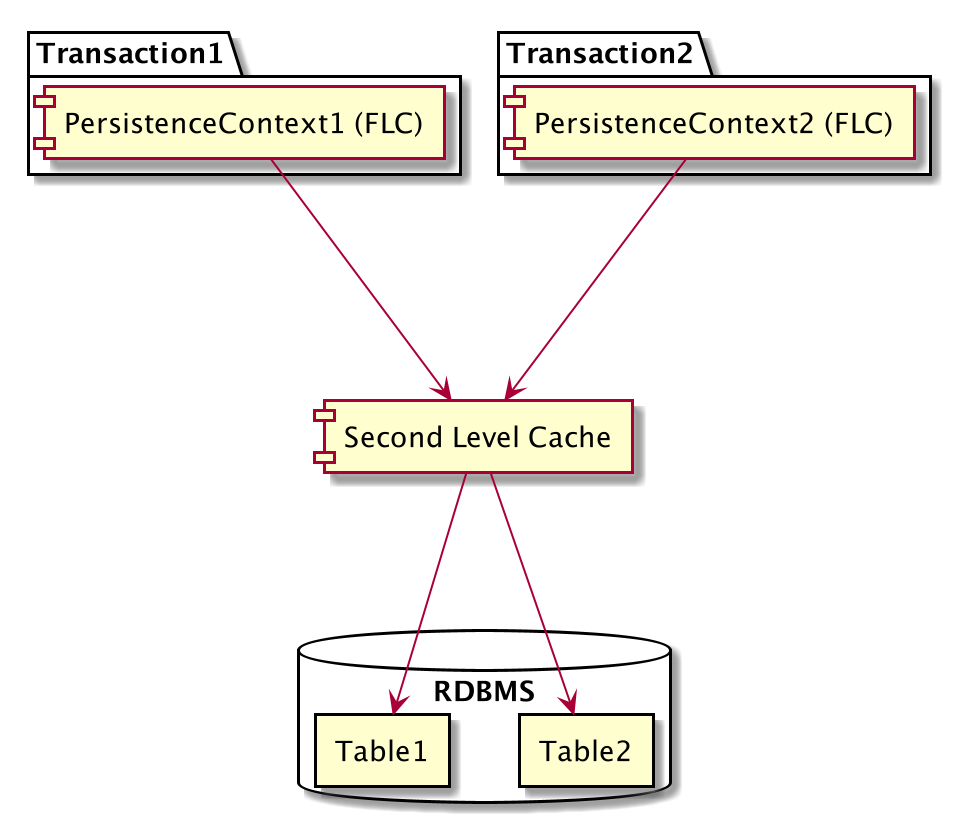

The diagram above was rendered by PlantUML. Its source (embedded in the PNG):
@startuml

package "Transaction1" {
  [PersistenceContext1 (FLC)]
}

package "Transaction2" {
  [PersistenceContext2 (FLC)]
}
 
[PersistenceContext1 (FLC)] -down--> [Second Level Cache]
[PersistenceContext2 (FLC)] -down--> [Second Level Cache]

database "RDBMS" {
  rectangle Table1
  rectangle Table2
}

[Second Level Cache] -down--> Table1
[Second Level Cache] -down--> Table2

@enduml